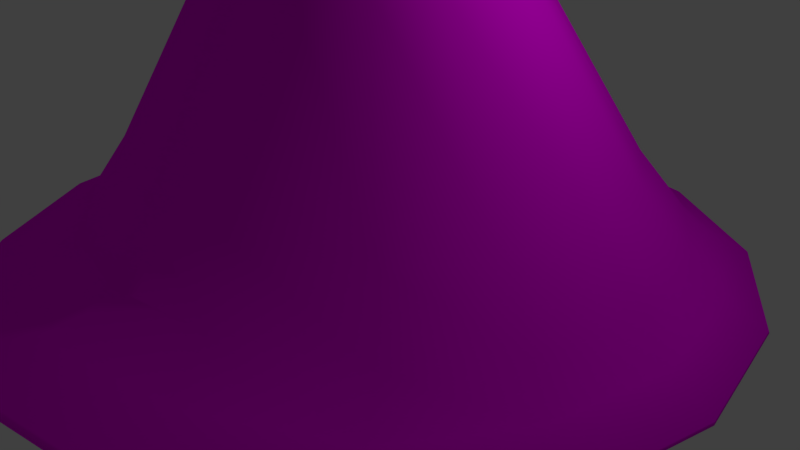 # Source: volcano.blend  (saved by Blender 2.78.0; exported with 4.5.12 LTS)
import bpy
from mathutils import Matrix  # noqa: F401  (used for matrix-valued properties, if any)

bpy.ops.wm.read_factory_settings(use_empty=True)
scene = bpy.context.scene
scene.name = 'Scene'

# ---- collections
col_collection_1 = bpy.data.collections.new('Collection 1'); scene.collection.children.link(col_collection_1)

# ---- images (referenced by path relative to the original .blend; pixels are not part of the script)
import os
ASSET_DIR = os.environ.get("B2B_ASSET_DIR", "")  # directory of the original .blend (textures are referenced by path, not embedded)
HERE = os.path.dirname(os.path.abspath(__file__))  # packed textures are extracted next to this script under _unpacked/

def load_image(name, relpath, width, height, colorspace="sRGB"):
    """Load a texture the original file referenced (path relative to the .blend, or extracted next to this script)."""
    p = next((c for c in (os.path.join(HERE, relpath), os.path.join(ASSET_DIR, relpath)) if relpath and os.path.exists(c)), "")
    if p:
        img = bpy.data.images.load(p, check_existing=True)
        img.name = name
    else:  # same state as the original file: an image datablock whose file is absent (Cycles renders it pink)
        img = bpy.data.images.new(name, width, height)
        img.source = "FILE"
        img.filepath = "//" + (relpath or name)
    img.colorspace_settings.name = colorspace
    return img
img_volcano_texture_try_png = load_image('volcano_texture_try.png', 'volcano_texture_try.png', 1024, 1024, 'sRGB')
img_lava_material_jpg = load_image('lava_material.jpg', 'lava_material.jpg', 1024, 1024, 'sRGB')

# ---- materials (node trees are filled in below, after node groups)
mat_volcano_body = bpy.data.materials.new('volcano_body')
mat_volcano_body.alpha_threshold = 0.0
mat_volcano_body.roughness = 0.5
mat_lava_material = bpy.data.materials.new('lava_material')
mat_lava_material.alpha_threshold = 0.0
mat_lava_material.roughness = 0.5

# ---- material node trees
mat_volcano_body.use_nodes = True; mat_volcano_body.node_tree.nodes.clear()
_N = mat_volcano_body.node_tree.nodes; _L = mat_volcano_body.node_tree.links
n0 = _N.new('ShaderNodeOutputMaterial'); n0.name = 'Material Output'; n0.location = (300, 300)
n1 = _N.new('ShaderNodeBsdfDiffuse'); n1.name = 'Diffuse BSDF'; n1.location = (10, 300)
n2 = _N.new('ShaderNodeTexImage'); n2.name = 'Image Texture'; n2.location = (-215, 289)
n2.width = 140
n2.image = img_volcano_texture_try_png
_L.new(n1.outputs[0], n0.inputs[0])
_L.new(n2.outputs[0], n1.inputs[0])
n0.is_active_output = True
mat_lava_material.use_nodes = True; mat_lava_material.node_tree.nodes.clear()
_N = mat_lava_material.node_tree.nodes; _L = mat_lava_material.node_tree.links
n0 = _N.new('ShaderNodeOutputMaterial'); n0.name = 'Material Output'; n0.location = (300, 300)
n1 = _N.new('ShaderNodeBsdfDiffuse'); n1.name = 'Diffuse BSDF'; n1.location = (10, 300)
n2 = _N.new('ShaderNodeTexImage'); n2.name = 'Image Texture'; n2.location = (-177, 292)
n2.width = 140
n2.image = img_lava_material_jpg
_L.new(n1.outputs[0], n0.inputs[0])
_L.new(n2.outputs[0], n1.inputs[0])
n0.is_active_output = True

# ---- world
world_world = bpy.data.worlds.new('World'); scene.world = world_world
world_world.color = (0.05088, 0.05088, 0.05088)
world_world.use_sun_shadow = False
world_world.sun_shadow_jitter_overblur = 0.0
world_world.cycles.sampling_method = 'MANUAL'

# ---- cameras
cam_camera = bpy.data.cameras.new('Camera')
cam_camera.clip_end = 100.0
cam_camera.lens = 35.0
cam_camera.sensor_width = 32.0
cam_camera.sensor_height = 18.0
cam_camera.ortho_scale = 7.314
cam_camera.dof.focus_distance = 0.0

# ---- lights
light_lamp = bpy.data.lights.new('Lamp', 'POINT')
light_lamp.transmission_factor = 0.0
light_lamp.cutoff_distance = 30.0
light_lamp.energy = 100.0
light_lamp.shadow_buffer_clip_start = 1.001
light_lamp.shadow_soft_size = 0.1
light_lamp.shadow_maximum_resolution = 0.006
light_lamp.use_absolute_resolution = True

# ---- meshes
me_cylinder = bpy.data.meshes.new('Cylinder')
me_cylinder.from_pydata([(-0.0056, 0.4567, 1.194), (0.03277, 0.4314, 1.194), (0.07634, 0.3347, 1.194), (0.1071, 0.182, 1.194), (0.118, 4.477e-09, 1.194), (0.1071, -0.182, 1.194), (0.07634, -0.3347, 1.194), (0.03277, -0.4314, 1.194), (-0.0056, -0.4567, 1.194), (-0.04397, -0.4314, 1.194), (-0.08754, -0.3347, 1.194), (-0.1183, -0.182, 1.194), (-0.1292, 3.133e-08, 1.194), (-0.1183, 0.182, 1.194), (-0.08754, 0.3347, 1.194), (-0.04397, 0.4314, 1.194), (2.89e-08, 2.32, -0.6658), (0.2674, 2.143, -0.6658), (0.592, 1.64, -0.6658), (0.7435, 0.8878, -0.6658), (0.7966, -5.775e-08, -0.6658), (0.7435, -0.8878, -0.6658), (0.592, -1.64, -0.6658), (0.2674, -2.143, -0.6658), (1.344e-07, -2.32, -0.6658), (-0.2674, -2.143, -0.6658), (-0.494, -1.64, -0.6658), (-0.6455, -0.8878, -0.6658), (-0.6987, 7.133e-08, -0.6658), (-0.6455, 0.8878, -0.6658), (-0.494, 1.64, -0.6658), (-0.2674, 2.143, -0.6658), (-0.002145, 1.984, -0.3988), (0.2265, 1.833, -0.3988), (0.4982, 1.403, -0.3988), (0.6278, 0.7593, -0.3988), (0.6732, -5.371e-08, -0.3988), (0.6278, -0.7593, -0.3988), (0.4982, -1.403, -0.3988), (0.2265, -1.833, -0.3988), (-0.002145, -1.984, -0.3988), (-0.2308, -1.833, -0.3988), (-0.4247, -1.403, -0.3988), (-0.5542, -0.7593, -0.3988), (-0.5997, 5.668e-08, -0.3988), (-0.5542, 0.7593, -0.3988), (-0.4247, 1.403, -0.3988), (-0.2308, 1.833, -0.3988), (-0.00271, 1.124, 0.4819), (0.1269, 1.039, 0.4819), (0.2719, 0.7951, 0.4819), (0.3453, 0.4303, 0.4819), (0.3711, -2.61e-08, 0.4819), (0.3453, -0.4303, 0.4819), (0.2719, -0.7951, 0.4819), (0.1269, -1.039, 0.4819), (-0.00271, -1.124, 0.4819), (-0.1323, -1.039, 0.4819), (-0.2422, -0.7951, 0.4819), (-0.3156, -0.4303, 0.4819), (-0.3413, 3.646e-08, 0.4819), (-0.3156, 0.4303, 0.4819), (-0.2422, 0.7951, 0.4819), (-0.1323, 1.039, 0.4819), (0.3152, 2.523, -0.8329), (0.6293, 1.931, -0.8329), (0.8076, 1.045, -0.8329), (0.8702, -7.263e-08, -0.8329), (0.8076, -1.045, -0.8329), (0.6293, -1.931, -0.8329), (0.3152, -2.523, -0.8329), (0.0004881, -2.73, -0.8329), (-0.3142, -2.523, -0.8329), (-0.5809, -1.931, -0.8329), (-0.7592, -1.045, -0.8329), (-0.8218, 7.928e-08, -0.8329), (-0.7592, 1.045, -0.8329), (-0.5809, 1.931, -0.8329), (-0.3142, 2.523, -0.8329), (0.0004879, 2.73, -0.8329), (1.527e-07, 3.197, -1.0), (9.66e-05, 3.204, -0.9669), (1.302e-05, 3.243, -0.9956), (4.832e-05, 3.246, -0.9835), (0.3011, 2.998, -1.0), (0.3693, 2.96, -0.9669), (0.3401, 3.019, -0.9956), (0.3651, 3.005, -0.9835), (0.6085, 2.316, -1.0), (0.6898, 2.255, -0.9628), (0.6555, 2.32, -0.995), (0.6852, 2.297, -0.9814), (0.8215, 1.257, -1.0), (0.898, 1.22, -0.9628), (0.8692, 1.257, -0.995), (0.8972, 1.244, -0.9814), (0.8969, -9.22e-08, -1.0), (0.9711, -8.868e-08, -0.9628), (0.9446, -9.211e-08, -0.995), (0.9717, -9.083e-08, -0.9814), (0.8215, -1.257, -1.0), (0.898, -1.22, -0.9628), (0.8692, -1.257, -0.995), (0.8972, -1.244, -0.9814), (0.6085, -2.316, -1.0), (0.6898, -2.255, -0.9628), (0.6555, -2.32, -0.995), (0.6852, -2.297, -0.9814), (0.3011, -2.998, -1.0), (0.3693, -2.96, -0.9669), (0.3401, -3.019, -0.9956), (0.3651, -3.005, -0.9835), (2.831e-07, -3.197, -1.0), (9.675e-05, -3.204, -0.9669), (1.316e-05, -3.243, -0.9956), (4.847e-05, -3.246, -0.9835), (-0.3011, -2.998, -1.0), (-0.3691, -2.96, -0.9669), (-0.3401, -3.019, -0.9956), (-0.365, -3.005, -0.9835), (-0.6085, -2.316, -1.0), (-0.6821, -2.265, -0.9669), (-0.6544, -2.321, -0.9956), (-0.6814, -2.302, -0.9835), (-0.8215, -1.257, -1.0), (-0.8913, -1.226, -0.9669), (-0.8683, -1.258, -0.9956), (-0.8939, -1.247, -0.9835), (-0.8969, 8.708e-08, -1.0), (-0.9647, 8.905e-08, -0.9669), (-0.9437, 8.894e-08, -0.9956), (-0.9685, 8.968e-08, -0.9835), (-0.8215, 1.257, -1.0), (-0.8913, 1.226, -0.9669), (-0.8683, 1.258, -0.9956), (-0.8939, 1.247, -0.9835), (-0.6085, 2.316, -1.0), (-0.6821, 2.265, -0.9669), (-0.6544, 2.321, -0.9956), (-0.6814, 2.302, -0.9835), (-0.3011, 2.998, -1.0), (-0.3691, 2.96, -0.9669), (-0.3401, 3.019, -0.9956), (-0.365, 3.005, -0.9835), (0.0139, 0.4752, 1.255), (0.01502, 0.5162, 1.235), (0.01405, 0.4907, 1.252), (0.01446, 0.5057, 1.245), (0.0536, 0.4488, 1.263), (0.07418, 0.4769, 1.247), (0.06291, 0.4582, 1.262), (0.07044, 0.4685, 1.256), (0.09869, 0.3483, 1.342), (0.1251, 0.3649, 1.328), (0.1101, 0.3531, 1.341), (0.1198, 0.3591, 1.336), (0.1305, 0.1893, 1.348), (0.1586, 0.1975, 1.334), (0.1418, -1.081e-08, 1.35), (0.1703, -1.296e-08, 1.337), (0.1305, -0.1893, 1.348), (0.1586, -0.1975, 1.334), (0.09869, -0.3483, 1.342), (0.1251, -0.3649, 1.328), (0.1101, -0.3531, 1.341), (0.1198, -0.3591, 1.336), (0.0536, -0.4488, 1.263), (0.07418, -0.4769, 1.247), (0.06291, -0.4582, 1.262), (0.07044, -0.4685, 1.256), (0.0139, -0.4752, 1.255), (0.01502, -0.5162, 1.235), (0.01405, -0.4907, 1.252), (0.01446, -0.5057, 1.245), (-0.0258, -0.4489, 1.247), (-0.04415, -0.4769, 1.223), (-0.0348, -0.4582, 1.242), (-0.04152, -0.4685, 1.234), (-0.09283, -0.3483, 1.307), (-0.1163, -0.365, 1.283), (-0.1039, -0.3531, 1.303), (-0.1125, -0.3592, 1.294), (-0.1246, -0.1893, 1.301), (-0.1498, -0.1975, 1.276), (-0.1362, -0.1915, 1.296), (-0.1454, -0.1945, 1.287), (-0.1359, 2.909e-08, 1.299), (-0.1615, 3.026e-08, 1.274), (-0.1476, 2.95e-08, 1.294), (-0.157, 2.993e-08, 1.285), (-0.1246, 0.1893, 1.301), (-0.1498, 0.1975, 1.276), (-0.1362, 0.1915, 1.296), (-0.1454, 0.1945, 1.287), (-0.09283, 0.3483, 1.307), (-0.1163, 0.365, 1.283), (-0.1039, 0.3531, 1.303), (-0.1125, 0.3592, 1.294), (-0.0258, 0.4489, 1.247), (-0.04415, 0.4769, 1.223), (-0.0348, 0.4582, 1.242), (-0.04152, 0.4685, 1.234), (-0.0056, 0.4567, 1.194), (0.03277, 0.4314, 1.194), (0.07634, 0.3347, 1.194), (0.1071, 0.182, 1.194), (0.118, 4.477e-09, 1.194), (0.1071, -0.182, 1.194), (0.07634, -0.3347, 1.194), (0.03277, -0.4314, 1.194), (-0.0056, -0.4567, 1.194), (-0.04397, -0.4314, 1.194), (-0.08754, -0.3347, 1.194), (-0.1183, -0.182, 1.194), (-0.1292, 3.133e-08, 1.194), (-0.1183, 0.182, 1.194), (-0.08754, 0.3347, 1.194), (-0.04397, 0.4314, 1.194), (0.00312, 0.6409, 1.13), (0.07658, 0.5921, 1.144), (-0.07034, 0.5921, 1.115), (0.1466, 0.4531, 1.159), (0.1882, 0.2452, 1.167), (0.2028, -1.946e-08, 1.17), (0.1882, -0.2452, 1.167), (0.1466, -0.4531, 1.159), (0.07658, -0.5921, 1.144), (0.00312, -0.6409, 1.13), (-0.07034, -0.5921, 1.115), (-0.1326, -0.4532, 1.102), (-0.1742, -0.2452, 1.094), (-0.1888, 3.453e-08, 1.091), (-0.1742, 0.2452, 1.094), (-0.1326, 0.4532, 1.102), (0.1263, 0.3591, 1.385), (0.1315, 0.3649, 1.377), (0.1166, 0.3531, 1.39), (0.1052, 0.3483, 1.391), (0.1592, 0.1945, 1.392), (0.165, 0.1975, 1.383), (0.127, 0.1915, 1.397), (0.115, 0.1893, 1.397), (0.1489, -1.689e-08, 1.394), (0.1768, -1.744e-08, 1.386), (0.1384, -1.61e-08, 1.399), (0.1263, -1.529e-08, 1.399), (0.1592, -0.1945, 1.392), (0.165, -0.1975, 1.383), (0.127, -0.1915, 1.397), (0.115, -0.1893, 1.397), (0.1263, -0.3591, 1.385), (0.1315, -0.3649, 1.377), (0.1166, -0.3531, 1.39), (0.1052, -0.3483, 1.391)], [], [(1, 0, 15, 14, 13, 12, 11, 10, 9, 8, 7, 6, 5, 4, 3, 2), (220, 199, 145, 218), (221, 153, 157, 222), (222, 157, 159, 223), (223, 159, 161, 224), (224, 161, 163, 225), (225, 163, 167, 226), (226, 167, 171, 227), (227, 171, 175, 228), (228, 175, 179, 229), (229, 179, 183, 230), (230, 183, 187, 231), (231, 187, 191, 232), (232, 191, 195, 233), (233, 195, 199, 220), (219, 149, 153, 221), (178, 174, 211, 212), (141, 78, 79, 81), (78, 31, 16, 79), (77, 30, 31, 78), (76, 29, 30, 77), (75, 28, 29, 76), (74, 27, 28, 75), (73, 26, 27, 74), (72, 25, 26, 73), (71, 24, 25, 72), (70, 23, 24, 71), (69, 22, 23, 70), (68, 21, 22, 69), (67, 20, 21, 68), (66, 19, 20, 67), (65, 18, 19, 66), (64, 17, 18, 65), (79, 16, 17, 64), (31, 47, 32, 16), (30, 46, 47, 31), (29, 45, 46, 30), (28, 44, 45, 29), (27, 43, 44, 28), (26, 42, 43, 27), (25, 41, 42, 26), (24, 40, 41, 25), (23, 39, 40, 24), (22, 38, 39, 23), (21, 37, 38, 22), (20, 36, 37, 21), (19, 35, 36, 20), (18, 34, 35, 19), (17, 33, 34, 18), (16, 32, 33, 17), (47, 63, 48, 32), (46, 62, 63, 47), (45, 61, 62, 46), (44, 60, 61, 45), (43, 59, 60, 44), (42, 58, 59, 43), (41, 57, 58, 42), (40, 56, 57, 41), (39, 55, 56, 40), (38, 54, 55, 39), (37, 53, 54, 38), (36, 52, 53, 37), (35, 51, 52, 36), (34, 50, 51, 35), (33, 49, 50, 34), (32, 48, 49, 33), (85, 64, 65, 89), (89, 65, 66, 93), (93, 66, 67, 97), (97, 67, 68, 101), (101, 68, 69, 105), (105, 69, 70, 109), (109, 70, 71, 113), (113, 71, 72, 117), (117, 72, 73, 121), (121, 73, 74, 125), (125, 74, 75, 129), (129, 75, 76, 133), (133, 76, 77, 137), (137, 77, 78, 141), (81, 79, 64, 85), (81, 85, 87, 83), (83, 87, 86, 82), (82, 86, 84, 80), (85, 89, 91, 87), (87, 91, 90, 86), (86, 90, 88, 84), (89, 93, 95, 91), (91, 95, 94, 90), (90, 94, 92, 88), (93, 97, 99, 95), (95, 99, 98, 94), (94, 98, 96, 92), (97, 101, 103, 99), (99, 103, 102, 98), (98, 102, 100, 96), (101, 105, 107, 103), (103, 107, 106, 102), (102, 106, 104, 100), (105, 109, 111, 107), (107, 111, 110, 106), (106, 110, 108, 104), (109, 113, 115, 111), (111, 115, 114, 110), (110, 114, 112, 108), (113, 117, 119, 115), (115, 119, 118, 114), (114, 118, 116, 112), (117, 121, 123, 119), (119, 123, 122, 118), (118, 122, 120, 116), (121, 125, 127, 123), (123, 127, 126, 122), (122, 126, 124, 120), (125, 129, 131, 127), (127, 131, 130, 126), (126, 130, 128, 124), (129, 133, 135, 131), (131, 135, 134, 130), (130, 134, 132, 128), (133, 137, 139, 135), (135, 139, 138, 134), (134, 138, 136, 132), (137, 141, 143, 139), (139, 143, 142, 138), (138, 142, 140, 136), (141, 81, 83, 143), (143, 83, 82, 142), (142, 82, 80, 140), (80, 84, 88, 92, 96, 100, 104, 108, 112, 116, 120, 124, 128, 132, 136, 140), (149, 145, 147, 151), (151, 147, 146, 150), (150, 146, 144, 148), (153, 149, 151, 155), (155, 151, 150, 154), (154, 150, 148, 152), (159, 157, 239, 243), (153, 155, 234, 235), (161, 159, 243, 247), (163, 161, 247, 251), (165, 163, 251, 250), (152, 156, 241, 237), (156, 158, 245, 241), (154, 152, 237, 236), (158, 160, 249, 245), (160, 162, 253, 249), (162, 164, 252, 253), (155, 154, 236, 234), (167, 163, 165, 169), (169, 165, 164, 168), (168, 164, 162, 166), (171, 167, 169, 173), (173, 169, 168, 172), (172, 168, 166, 170), (175, 171, 173, 177), (177, 173, 172, 176), (176, 172, 170, 174), (179, 175, 177, 181), (181, 177, 176, 180), (180, 176, 174, 178), (183, 179, 181, 185), (185, 181, 180, 184), (184, 180, 178, 182), (187, 183, 185, 189), (189, 185, 184, 188), (188, 184, 182, 186), (191, 187, 189, 193), (193, 189, 188, 192), (192, 188, 186, 190), (195, 191, 193, 197), (197, 193, 192, 196), (196, 192, 190, 194), (199, 195, 197, 201), (201, 197, 196, 200), (200, 196, 194, 198), (145, 199, 201, 147), (147, 201, 200, 146), (146, 200, 198, 144), (218, 145, 149, 219), (174, 170, 210, 211), (170, 166, 209, 210), (166, 162, 208, 209), (162, 160, 207, 208), (144, 198, 217, 202), (160, 158, 206, 207), (158, 156, 205, 206), (156, 152, 204, 205), (152, 148, 203, 204), (148, 144, 202, 203), (198, 194, 216, 217), (194, 190, 215, 216), (190, 186, 214, 215), (186, 182, 213, 214), (182, 178, 212, 213), (48, 218, 219, 49), (49, 219, 221, 50), (62, 233, 220, 63), (61, 232, 233, 62), (60, 231, 232, 61), (59, 230, 231, 60), (58, 229, 230, 59), (57, 228, 229, 58), (56, 227, 228, 57), (55, 226, 227, 56), (54, 225, 226, 55), (53, 224, 225, 54), (52, 223, 224, 53), (51, 222, 223, 52), (50, 221, 222, 51), (63, 220, 218, 48), (239, 235, 234, 238), (238, 234, 236, 240), (240, 236, 237, 241), (243, 239, 238, 242), (242, 238, 240, 244), (244, 240, 241, 245), (247, 243, 242, 246), (246, 242, 244, 248), (248, 244, 245, 249), (251, 247, 246, 250), (250, 246, 248, 252), (252, 248, 249, 253), (157, 153, 235, 239), (164, 165, 250, 252)])
me_cylinder.polygons.foreach_set('use_smooth', [True] * 224)
me_cylinder.polygons.foreach_set('material_index', [1, 0, 0, 0, 0, 0, 0, 0, 0, 0, 0, 0, 0, 0, 0, 0, 0, 0, 0, 0, 0, 0, 0, 0, 0, 0, 0, 0, 0, 0, 0, 0, 0, 0, 0, 0, 0, 0, 0, 0, 0, 0, 0, 0, 0, 0, 0, 0, 0, 0, 0, 0, 0, 0, 0, 0, 0, 0, 0, 0, 0, 0, 0, 0, 0, 0, 0, 0, 0, 0, 0, 0, 0, 0, 0, 0, 0, 0, 0, 0, 0, 0, 0, 0, 0, 0, 0, 0, 0, 0, 0, 0, 0, 0, 0, 0, 0, 0, 0, 0, 0, 0, 0, 0, 0, 0, 0, 0, 0, 0, 0, 0, 0, 0, 0, 0, 0, 0, 0, 0, 0, 0, 0, 0, 0, 0, 0, 0, 0, 0, 0, 0, 0, 0, 0, 0, 0, 0, 0, 0, 0, 0, 0, 0, 0, 0, 0, 0, 0, 0, 0, 0, 0, 0, 0, 0, 0, 0, 0, 0, 0, 0, 0, 0, 0, 0, 0, 0, 0, 0, 0, 0, 0, 0, 0, 0, 0, 0, 0, 0, 0, 0, 0, 0, 0, 0, 0, 0, 0, 0, 0, 0, 0, 0, 0, 0, 0, 0, 0, 0, 0, 0, 0, 0, 0, 0, 0, 0, 0, 0, 0, 0, 0, 0, 0, 0, 0, 0, 0, 0, 0, 0, 0, 0])
_uv = me_cylinder.uv_layers.new(name='UVMap')
_uv.uv.foreach_set('vector', [0.9747, 0.2158, 0.9999, 0.2933, 0.9697, 0.3649, 0.861, 0.4383, 0.6918, 0.4802, 0.4919, 0.4802, 0.2934, 0.4379, 0.1282, 0.3604, 0.02529, 0.2645, 6.929e-05, 0.187, 0.03032, 0.1154, 0.139, 0.04201, 0.3082, 6.929e-05, 0.5081, 6.943e-05, 0.7066, 0.04243, 0.8718, 0.1199, 0.5568, -0.3129, 0.5377, -0.3176, 0.5405, -0.3235, 0.5612, -0.3204, 0.5436, -0.3394, 0.5254, -0.3347, 0.5168, -0.343, 0.5276, -0.3523, 0.5276, -0.3523, 0.5168, -0.343, 0.5043, -0.3481, 0.5064, -0.3615, 0.5064, -0.3615, 0.5043, -0.3481, 0.4908, -0.3472, 0.4835, -0.3593, 0.4835, -0.3593, 0.4908, -0.3472, 0.48, -0.342, 0.4642, -0.3521, 0.4642, -0.3521, 0.48, -0.342, 0.4675, -0.3408, 0.4489, -0.3445, 0.4489, -0.3445, 0.4675, -0.3408, 0.4622, -0.336, 0.4416, -0.3396, 0.4416, -0.3396, 0.4622, -0.336, 0.463, -0.3296, 0.4434, -0.3311, 0.4434, -0.3311, 0.463, -0.3296, 0.4737, -0.3234, 0.4538, -0.3171, 0.4538, -0.3171, 0.4737, -0.3234, 0.484, -0.3149, 0.4713, -0.3024, 0.4713, -0.3024, 0.484, -0.3149, 0.4981, -0.3093, 0.4953, -0.2922, 0.4953, -0.2922, 0.4981, -0.3093, 0.5131, -0.3102, 0.5213, -0.2944, 0.5213, -0.2944, 0.5131, -0.3102, 0.5255, -0.3151, 0.5425, -0.3028, 0.5425, -0.3028, 0.5255, -0.3151, 0.5377, -0.3176, 0.5568, -0.3129, 0.5557, -0.3274, 0.537, -0.3297, 0.5254, -0.3347, 0.5436, -0.3394, 0.479, -0.323, 0.4738, -0.3287, 0.4976, -0.3293, 0.4978, -0.3288, 2.507, 0.3388, 2.121, 0.2243, 2.335, -0.02522, 2.777, 0.04385, 2.121, 0.2243, 1.783, 0.1275, 1.948, -0.08566, 2.335, -0.02522, 1.633, 0.4204, 1.404, 0.3119, 1.783, 0.1275, 2.121, 0.2243, 1.011, 0.5569, 0.9061, 0.4322, 1.404, 0.3119, 1.633, 0.4204, 0.3587, 0.5594, 0.3784, 0.4364, 0.9061, 0.4322, 1.011, 0.5569, -0.2601, 0.353, -0.1215, 0.2674, 0.3784, 0.4364, 0.3587, 0.5594, -0.8086, 0.02867, -0.5566, -0.002577, -0.1215, 0.2674, -0.2601, 0.353, -1.21, -0.31, -0.8589, -0.2963, -0.5566, -0.002577, -0.8086, 0.02867, -1.336, -0.6141, -0.9487, -0.5503, -0.8589, -0.2963, -1.21, -0.31, -1.119, -0.8613, -0.7843, -0.7628, -0.9487, -0.5503, -1.336, -0.6141, -0.6273, -1.082, -0.3979, -0.9956, -0.7843, -0.7628, -1.119, -0.8613, -0.007343, -1.218, 0.09906, -1.112, -0.3979, -0.9956, -0.6273, -1.082, 0.6447, -1.223, 0.6272, -1.115, 0.09906, -1.112, -0.007343, -1.218, 1.262, -1.015, 1.128, -0.9465, 0.6272, -1.115, 0.6447, -1.223, 1.809, -0.6911, 1.564, -0.681, 1.128, -0.9465, 1.262, -1.015, 2.207, -0.3277, 1.858, -0.339, 1.564, -0.681, 1.809, -0.6911, 2.335, -0.02522, 1.948, -0.08566, 1.858, -0.339, 2.207, -0.3277, 1.783, 0.1275, 1.117, -0.1053, 1.19, -0.2112, 1.948, -0.08566, 1.404, 0.3119, 0.9434, -0.002192, 1.117, -0.1053, 1.783, 0.1275, 0.9061, 0.4322, 0.7006, 0.06951, 0.9434, -0.002192, 1.404, 0.3119, 0.3784, 0.4364, 0.4361, 0.07703, 0.7006, 0.06951, 0.9061, 0.4322, -0.1215, 0.2674, 0.1871, -0.01287, 0.4361, 0.07703, 0.3784, 0.4364, -0.5566, -0.002577, -0.02105, -0.1569, 0.1871, -0.01287, -0.1215, 0.2674, -0.8589, -0.2963, -0.1535, -0.3091, -0.02105, -0.1569, -0.5566, -0.002577, -0.9487, -0.5503, -0.1902, -0.4327, -0.1535, -0.3091, -0.8589, -0.2963, -0.7843, -0.7628, -0.1195, -0.5397, -0.1902, -0.4327, -0.9487, -0.5503, -0.3979, -0.9956, 0.05823, -0.6674, -0.1195, -0.5397, -0.7843, -0.7628, 0.09906, -1.112, 0.3022, -0.7391, 0.05823, -0.6674, -0.3979, -0.9956, 0.6272, -1.115, 0.5681, -0.7463, 0.3022, -0.7391, 0.09906, -1.112, 1.128, -0.9465, 0.8185, -0.6563, 0.5681, -0.7463, 0.6272, -1.115, 1.564, -0.681, 1.028, -0.5118, 0.8185, -0.6563, 1.128, -0.9465, 1.858, -0.339, 1.157, -0.3349, 1.028, -0.5118, 1.564, -0.681, 1.948, -0.08566, 1.19, -0.2112, 1.157, -0.3349, 1.858, -0.339, 1.117, -0.1053, 0.7061, -0.2587, 0.7285, -0.2911, 1.19, -0.2112, 0.9434, -0.002192, 0.6507, -0.2232, 0.7061, -0.2587, 1.117, -0.1053, 0.7006, 0.06951, 0.5705, -0.1955, 0.6507, -0.2232, 0.9434, -0.002192, 0.4361, 0.07703, 0.479, -0.1904, 0.5705, -0.1955, 0.7006, 0.06951, 0.1871, -0.01287, 0.3936, -0.2239, 0.479, -0.1904, 0.4361, 0.07703, -0.02105, -0.1569, 0.3262, -0.2752, 0.3936, -0.2239, 0.1871, -0.01287, -0.1535, -0.3091, 0.2846, -0.3263, 0.3262, -0.2752, -0.02105, -0.1569, -0.1902, -0.4327, 0.2735, -0.3641, 0.2846, -0.3263, -0.1535, -0.3091, -0.1195, -0.5397, 0.2956, -0.3969, 0.2735, -0.3641, -0.1902, -0.4327, 0.05823, -0.6674, 0.3521, -0.4394, 0.2956, -0.3969, -0.1195, -0.5397, 0.3022, -0.7391, 0.4325, -0.4676, 0.3521, -0.4394, 0.05823, -0.6674, 0.5681, -0.7463, 0.5243, -0.4727, 0.4325, -0.4676, 0.3022, -0.7391, 0.8185, -0.6563, 0.6098, -0.4392, 0.5243, -0.4727, 0.5681, -0.7463, 1.028, -0.5118, 0.6774, -0.3872, 0.6098, -0.4392, 0.8185, -0.6563, 1.157, -0.3349, 0.7178, -0.3292, 0.6774, -0.3872, 1.028, -0.5118, 1.19, -0.2112, 0.7285, -0.2911, 0.7178, -0.3292, 1.157, -0.3349, 2.609, -0.3192, 2.207, -0.3277, 1.809, -0.6911, 2.08, -0.6991, 2.08, -0.6991, 1.809, -0.6911, 1.262, -1.015, 1.408, -1.074, 1.408, -1.074, 1.262, -1.015, 0.6447, -1.223, 0.6611, -1.326, 0.6611, -1.326, 0.6447, -1.223, -0.007343, -1.218, -0.1271, -1.32, -0.1271, -1.32, -0.007343, -1.218, -0.6273, -1.082, -0.8826, -1.174, -0.8826, -1.174, -0.6273, -1.082, -1.119, -0.8613, -1.504, -0.9789, -1.504, -0.9789, -1.119, -0.8613, -1.336, -0.6141, -1.777, -0.6868, -1.777, -0.6868, -1.336, -0.6141, -1.21, -0.31, -1.613, -0.3221, -1.613, -0.3221, -1.21, -0.31, -0.8086, 0.02867, -1.095, 0.05859, -1.095, 0.05859, -0.8086, 0.02867, -0.2601, 0.353, -0.4152, 0.433, -0.4152, 0.433, -0.2601, 0.353, 0.3587, 0.5594, 0.3391, 0.6814, 0.3391, 0.6814, 0.3587, 0.5594, 1.011, 0.5569, 1.133, 0.6814, 1.133, 0.6814, 1.011, 0.5569, 1.633, 0.4204, 1.896, 0.5385, 1.896, 0.5385, 1.633, 0.4204, 2.121, 0.2243, 2.507, 0.3388, 2.777, 0.04385, 2.335, -0.02522, 2.207, -0.3277, 2.609, -0.3192, 1.525, 1.629, 1.426, 1.745, 1.431, 1.729, 1.508, 1.626, 1.508, 1.626, 1.431, 1.729, 1.433, 1.718, 1.504, 1.626, 1.504, 1.626, 1.433, 1.718, 1.427, 1.705, 1.491, 1.624, 1.426, 1.745, 1.127, 1.901, 1.142, 1.884, 1.431, 1.729, 1.431, 1.729, 1.142, 1.884, 1.151, 1.867, 1.433, 1.718, 1.433, 1.718, 1.151, 1.867, 1.148, 1.844, 1.427, 1.705, 1.127, 1.901, 0.5634, 2.065, 0.5766, 2.051, 1.142, 1.884, 1.142, 1.884, 0.5766, 2.051, 0.5841, 2.031, 1.151, 1.867, 1.151, 1.867, 0.5841, 2.031, 0.5841, 2.003, 1.148, 1.844, 0.5634, 2.065, -0.2329, 2.071, -0.2308, 2.058, 0.5766, 2.051, 0.5766, 2.051, -0.2308, 2.058, -0.2276, 2.037, 0.5841, 2.031, 0.5841, 2.031, -0.2276, 2.037, -0.2228, 2.006, 0.5841, 2.003, -0.2329, 2.071, -0.9926, 1.825, -1.001, 1.807, -0.2308, 2.058, -0.2308, 2.058, -1.001, 1.807, -1.002, 1.786, -0.2276, 2.037, -0.2276, 2.037, -1.002, 1.786, -0.9935, 1.759, -0.2228, 2.006, -0.9926, 1.825, -1.488, 1.497, -1.497, 1.476, -1.001, 1.807, -1.001, 1.807, -1.497, 1.476, -1.5, 1.457, -1.002, 1.786, -1.002, 1.786, -1.5, 1.457, -1.491, 1.437, -0.9935, 1.759, -1.488, 1.497, -1.714, 1.26, -1.714, 1.243, -1.497, 1.476, -1.497, 1.476, -1.714, 1.243, -1.713, 1.232, -1.5, 1.457, -1.5, 1.457, -1.713, 1.232, -1.703, 1.222, -1.491, 1.437, -1.714, 1.26, -1.777, 1.118, -1.76, 1.12, -1.714, 1.243, -1.714, 1.243, -1.76, 1.12, -1.755, 1.121, -1.713, 1.232, -1.713, 1.232, -1.755, 1.121, -1.742, 1.123, -1.703, 1.222, -1.777, 1.118, -1.678, 1.0, -1.683, 1.017, -1.76, 1.12, -1.76, 1.12, -1.683, 1.017, -1.686, 1.027, -1.755, 1.121, -1.755, 1.121, -1.686, 1.027, -1.68, 1.04, -1.742, 1.123, -1.678, 1.0, -1.382, 0.844, -1.395, 0.8597, -1.683, 1.017, -1.683, 1.017, -1.395, 0.8597, -1.402, 0.8758, -1.686, 1.027, -1.686, 1.027, -1.402, 0.8758, -1.399, 0.898, -1.68, 1.04, -1.382, 0.844, -0.8057, 0.6824, -0.8179, 0.6964, -1.395, 0.8597, -1.395, 0.8597, -0.8179, 0.6964, -0.8244, 0.714, -1.402, 0.8758, -1.402, 0.8758, -0.8244, 0.714, -0.8241, 0.7421, -1.399, 0.898, -0.8057, 0.6824, -0.01984, 0.6824, -0.02194, 0.6961, -0.8179, 0.6964, -0.8179, 0.6964, -0.02194, 0.6961, -0.02474, 0.7142, -0.8244, 0.714, -0.8244, 0.714, -0.02474, 0.7142, -0.02936, 0.7442, -0.8241, 0.7421, -0.01984, 0.6824, 0.7319, 0.9193, 0.7395, 0.9364, -0.02194, 0.6961, -0.02194, 0.6961, 0.7395, 0.9364, 0.7404, 0.9553, -0.02474, 0.7142, -0.02474, 0.7142, 0.7404, 0.9553, 0.7316, 0.9823, -0.02936, 0.7442, 0.7319, 0.9193, 1.24, 1.249, 1.248, 1.268, 0.7395, 0.9364, 0.7395, 0.9364, 1.248, 1.268, 1.25, 1.285, 0.7404, 0.9553, 0.7404, 0.9553, 1.25, 1.285, 1.24, 1.305, 0.7316, 0.9823, 1.24, 1.249, 1.463, 1.486, 1.463, 1.502, 1.248, 1.268, 1.248, 1.268, 1.463, 1.502, 1.462, 1.514, 1.25, 1.285, 1.25, 1.285, 1.462, 1.514, 1.452, 1.524, 1.24, 1.305, 1.463, 1.486, 1.525, 1.629, 1.508, 1.626, 1.463, 1.502, 1.463, 1.502, 1.508, 1.626, 1.504, 1.626, 1.462, 1.514, 1.462, 1.514, 1.504, 1.626, 1.491, 1.624, 1.452, 1.524, 1.491, 1.624, 1.427, 1.705, 1.148, 1.844, 0.5841, 2.003, -0.2228, 2.006, -0.9935, 1.759, -1.491, 1.437, -1.703, 1.222, -1.742, 1.123, -1.68, 1.04, -1.399, 0.898, -0.8241, 0.7421, -0.02936, 0.7442, 0.7316, 0.9823, 1.24, 1.305, 1.452, 1.524, 0.537, -0.3297, 0.5405, -0.3235, 0.5373, -0.3238, 0.5336, -0.3299, 0.5336, -0.3299, 0.5373, -0.3238, 0.5335, -0.3241, 0.5302, -0.3295, 0.5302, -0.3295, 0.5335, -0.3241, 0.5295, -0.3243, 0.5271, -0.3287, 0.5254, -0.3347, 0.537, -0.3297, 0.5336, -0.3299, 0.5237, -0.334, 0.5237, -0.334, 0.5336, -0.3299, 0.5302, -0.3295, 0.5222, -0.3335, 0.5222, -0.3335, 0.5302, -0.3295, 0.5271, -0.3287, 0.5209, -0.333, 0.5043, -0.3481, 0.5168, -0.343, 0.5151, -0.3408, 0.5038, -0.345, 0.5254, -0.3347, 0.5237, -0.334, 0.5222, -0.3346, 0.5226, -0.3341, 0.4908, -0.3472, 0.5043, -0.3481, 0.5038, -0.345, 0.4917, -0.3445, 0.48, -0.342, 0.4908, -0.3472, 0.4917, -0.3445, 0.4825, -0.3406, 0.4814, -0.3408, 0.48, -0.342, 0.4825, -0.3406, 0.483, -0.3408, 0.5209, -0.333, 0.5123, -0.3366, 0.5134, -0.3389, 0.5214, -0.335, 0.5123, -0.3366, 0.5028, -0.3392, 0.5033, -0.3419, 0.5134, -0.3389, 0.5222, -0.3335, 0.5209, -0.333, 0.5214, -0.335, 0.5218, -0.3349, 0.5028, -0.3392, 0.493, -0.3397, 0.4927, -0.3422, 0.5033, -0.3419, 0.493, -0.3397, 0.4838, -0.339, 0.4839, -0.341, 0.4927, -0.3422, 0.4838, -0.339, 0.4826, -0.3398, 0.4835, -0.341, 0.4839, -0.341, 0.5237, -0.334, 0.5222, -0.3335, 0.5218, -0.3349, 0.5222, -0.3346, 0.4675, -0.3408, 0.48, -0.342, 0.4814, -0.3408, 0.4707, -0.34, 0.4707, -0.34, 0.4814, -0.3408, 0.4826, -0.3398, 0.4738, -0.3386, 0.4738, -0.3386, 0.4826, -0.3398, 0.4838, -0.339, 0.4765, -0.3368, 0.4622, -0.336, 0.4675, -0.3408, 0.4707, -0.34, 0.4653, -0.3353, 0.4653, -0.3353, 0.4707, -0.34, 0.4738, -0.3386, 0.469, -0.3344, 0.469, -0.3344, 0.4738, -0.3386, 0.4765, -0.3368, 0.4729, -0.3334, 0.463, -0.3296, 0.4622, -0.336, 0.4653, -0.3353, 0.4665, -0.3289, 0.4665, -0.3289, 0.4653, -0.3353, 0.469, -0.3344, 0.4702, -0.3286, 0.4702, -0.3286, 0.469, -0.3344, 0.4729, -0.3334, 0.4738, -0.3287, 0.4737, -0.3234, 0.463, -0.3296, 0.4665, -0.3289, 0.4757, -0.323, 0.4757, -0.323, 0.4665, -0.3289, 0.4702, -0.3286, 0.4775, -0.3229, 0.4775, -0.3229, 0.4702, -0.3286, 0.4738, -0.3287, 0.479, -0.323, 0.484, -0.3149, 0.4737, -0.3234, 0.4757, -0.323, 0.4853, -0.3156, 0.4853, -0.3156, 0.4757, -0.323, 0.4775, -0.3229, 0.4865, -0.3164, 0.4865, -0.3164, 0.4775, -0.3229, 0.479, -0.323, 0.4877, -0.3173, 0.4981, -0.3093, 0.484, -0.3149, 0.4853, -0.3156, 0.4983, -0.3107, 0.4983, -0.3107, 0.4853, -0.3156, 0.4865, -0.3164, 0.4985, -0.3122, 0.4985, -0.3122, 0.4865, -0.3164, 0.4877, -0.3173, 0.4987, -0.3136, 0.5131, -0.3102, 0.4981, -0.3093, 0.4983, -0.3107, 0.5121, -0.3113, 0.5121, -0.3113, 0.4983, -0.3107, 0.4985, -0.3122, 0.5112, -0.3125, 0.5112, -0.3125, 0.4985, -0.3122, 0.4987, -0.3136, 0.5104, -0.3136, 0.5255, -0.3151, 0.5131, -0.3102, 0.5121, -0.3113, 0.5236, -0.3154, 0.5236, -0.3154, 0.5121, -0.3113, 0.5112, -0.3125, 0.5219, -0.3158, 0.5219, -0.3158, 0.5112, -0.3125, 0.5104, -0.3136, 0.5204, -0.3163, 0.5377, -0.3176, 0.5255, -0.3151, 0.5236, -0.3154, 0.5341, -0.318, 0.5341, -0.318, 0.5236, -0.3154, 0.5219, -0.3158, 0.5305, -0.3189, 0.5305, -0.3189, 0.5219, -0.3158, 0.5204, -0.3163, 0.5272, -0.3202, 0.5405, -0.3235, 0.5377, -0.3176, 0.5341, -0.318, 0.5373, -0.3238, 0.5373, -0.3238, 0.5341, -0.318, 0.5305, -0.3189, 0.5335, -0.3241, 0.5335, -0.3241, 0.5305, -0.3189, 0.5272, -0.3202, 0.5295, -0.3243, 0.5612, -0.3204, 0.5405, -0.3235, 0.537, -0.3297, 0.5557, -0.3274, 0.4738, -0.3287, 0.4729, -0.3334, 0.4976, -0.3291, 0.4976, -0.3293, 0.4729, -0.3334, 0.4765, -0.3368, 0.4976, -0.3289, 0.4976, -0.3291, 0.4765, -0.3368, 0.4838, -0.339, 0.4979, -0.3293, 0.4976, -0.3289, 0.4838, -0.339, 0.493, -0.3397, 0.4993, -0.3296, 0.4979, -0.3293, 0.5295, -0.3243, 0.5272, -0.3202, 0.5047, -0.3282, 0.5046, -0.3279, 0.493, -0.3397, 0.5028, -0.3392, 0.5013, -0.3296, 0.4993, -0.3296, 0.5028, -0.3392, 0.5123, -0.3366, 0.5032, -0.329, 0.5013, -0.3296, 0.5123, -0.3366, 0.5209, -0.333, 0.5044, -0.3282, 0.5032, -0.329, 0.5209, -0.333, 0.5271, -0.3287, 0.5046, -0.3277, 0.5044, -0.3282, 0.5271, -0.3287, 0.5295, -0.3243, 0.5046, -0.3279, 0.5046, -0.3277, 0.5272, -0.3202, 0.5204, -0.3163, 0.5044, -0.3277, 0.5047, -0.3282, 0.5204, -0.3163, 0.5104, -0.3136, 0.503, -0.3272, 0.5044, -0.3277, 0.5104, -0.3136, 0.4987, -0.3136, 0.5009, -0.3271, 0.503, -0.3272, 0.4987, -0.3136, 0.4877, -0.3173, 0.4989, -0.3279, 0.5009, -0.3271, 0.4877, -0.3173, 0.479, -0.323, 0.4978, -0.3288, 0.4989, -0.3279, 0.7285, -0.2911, 0.5612, -0.3204, 0.5557, -0.3274, 0.7178, -0.3292, 0.7178, -0.3292, 0.5557, -0.3274, 0.5436, -0.3394, 0.6774, -0.3872, 0.6507, -0.2232, 0.5425, -0.3028, 0.5568, -0.3129, 0.7061, -0.2587, 0.5705, -0.1955, 0.5213, -0.2944, 0.5425, -0.3028, 0.6507, -0.2232, 0.479, -0.1904, 0.4953, -0.2922, 0.5213, -0.2944, 0.5705, -0.1955, 0.3936, -0.2239, 0.4713, -0.3024, 0.4953, -0.2922, 0.479, -0.1904, 0.3262, -0.2752, 0.4538, -0.3171, 0.4713, -0.3024, 0.3936, -0.2239, 0.2846, -0.3263, 0.4434, -0.3311, 0.4538, -0.3171, 0.3262, -0.2752, 0.2735, -0.3641, 0.4416, -0.3396, 0.4434, -0.3311, 0.2846, -0.3263, 0.2956, -0.3969, 0.4489, -0.3445, 0.4416, -0.3396, 0.2735, -0.3641, 0.3521, -0.4394, 0.4642, -0.3521, 0.4489, -0.3445, 0.2956, -0.3969, 0.4325, -0.4676, 0.4835, -0.3593, 0.4642, -0.3521, 0.3521, -0.4394, 0.5243, -0.4727, 0.5064, -0.3615, 0.4835, -0.3593, 0.4325, -0.4676, 0.6098, -0.4392, 0.5276, -0.3523, 0.5064, -0.3615, 0.5243, -0.4727, 0.6774, -0.3872, 0.5436, -0.3394, 0.5276, -0.3523, 0.6098, -0.4392, 0.7061, -0.2587, 0.5568, -0.3129, 0.5612, -0.3204, 0.7285, -0.2911, 0.5151, -0.3408, 0.5226, -0.3341, 0.5222, -0.3346, 0.5146, -0.3406, 0.5146, -0.3406, 0.5222, -0.3346, 0.5218, -0.3349, 0.5138, -0.3392, 0.5138, -0.3392, 0.5218, -0.3349, 0.5214, -0.335, 0.5134, -0.3389, 0.5038, -0.345, 0.5151, -0.3408, 0.5146, -0.3406, 0.5035, -0.3433, 0.5035, -0.3433, 0.5146, -0.3406, 0.5138, -0.3392, 0.5034, -0.3426, 0.5034, -0.3426, 0.5138, -0.3392, 0.5134, -0.3389, 0.5033, -0.3419, 0.4917, -0.3445, 0.5038, -0.345, 0.5035, -0.3433, 0.4921, -0.3442, 0.4921, -0.3442, 0.5035, -0.3433, 0.5034, -0.3426, 0.4925, -0.3426, 0.4925, -0.3426, 0.5034, -0.3426, 0.5033, -0.3419, 0.4927, -0.3422, 0.4825, -0.3406, 0.4917, -0.3445, 0.4921, -0.3442, 0.483, -0.3408, 0.483, -0.3408, 0.4921, -0.3442, 0.4925, -0.3426, 0.4835, -0.341, 0.4835, -0.341, 0.4925, -0.3426, 0.4927, -0.3422, 0.4839, -0.341, 0.5168, -0.343, 0.5254, -0.3347, 0.5226, -0.3341, 0.5151, -0.3408, 0.4826, -0.3398, 0.4814, -0.3408, 0.483, -0.3408, 0.4835, -0.341])
me_cylinder.materials.append(mat_volcano_body)
me_cylinder.materials.append(mat_lava_material)
me_cylinder.use_remesh_preserve_volume = False
me_cylinder.use_remesh_preserve_attributes = False
me_cylinder.use_mirror_vertex_groups = False
me_cylinder.update()

# ---- objects
ob_cylinder = bpy.data.objects.new('Cylinder', me_cylinder)
ob_lamp = bpy.data.objects.new('Lamp', light_lamp)
ob_camera = bpy.data.objects.new('Camera', cam_camera)

# ---- transforms, parenting, visibility, modifiers, constraints
ob_cylinder.location = (0.0, 0.0, 2.597)
ob_cylinder.scale = (4.949, 1.482, 2.559)
ob_cylinder.lineart.crease_threshold = 0.0
ob_lamp.location = (4.076, 1.005, 5.904)
ob_lamp.rotation_euler = (0.6503, 0.05522, 1.866)
ob_lamp.lock_rotations_4d = False
ob_lamp.empty_display_type = 'ARROWS'
ob_lamp.color = (0.0, 0.0, 0.0, 0.0)
ob_lamp.lineart.crease_threshold = 0.0
ob_camera.location = (7.481, -6.508, 5.344)
ob_camera.rotation_euler = (1.109, 0.0, 0.8149)
ob_camera.lock_rotations_4d = False
ob_camera.empty_display_type = 'ARROWS'
ob_camera.color = (0.0, 0.0, 0.0, 0.0)
ob_camera.display_type = 'WIRE'
ob_camera.lineart.crease_threshold = 0.0

# ---- collection membership
col_collection_1.objects.link(ob_cylinder)
col_collection_1.objects.link(ob_lamp)
col_collection_1.objects.link(ob_camera)

# ---- scene / render settings (as saved in the file)
scene.camera = ob_camera
scene.frame_start = 1; scene.frame_end = 50; scene.frame_set(1)
scene.render.engine = 'CYCLES'
scene.render.resolution_percentage = 50
scene.render.dither_intensity = 0.0
scene.cycles.use_denoising = False
scene.cycles.samples = 128
scene.cycles.sampling_pattern = 'TABULATED_SOBOL'
scene.cycles.light_sampling_threshold = 0.0
scene.cycles.use_adaptive_sampling = False
scene.cycles.use_light_tree = False
scene.cycles.blur_glossy = 0.0
scene.cycles.sample_clamp_indirect = 0.0
scene.view_settings.view_transform = 'Standard'
bpy.context.view_layer.update()
